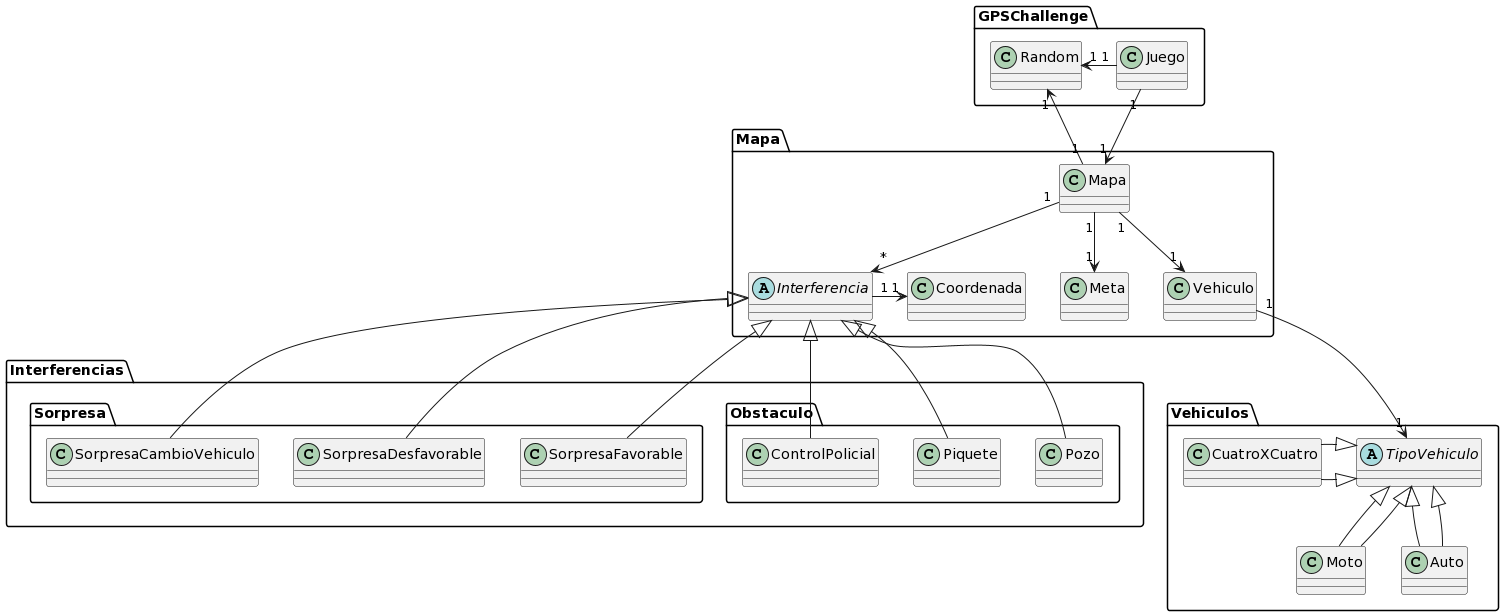

The diagram above was rendered by PlantUML. Its source (embedded in the PNG):
@startuml
package GPSChallenge{

class Juego
class Random

}

package Mapa{
class Mapa
class Meta
class Coordenada
abstract class Interferencia
class Vehiculo
}

package Interferencias{

package Obstaculo{

class Pozo
class Piquete
class ControlPolicial

}

package Sorpresa{

class SorpresaFavorable
class SorpresaDesfavorable
class SorpresaCambioVehiculo

}


}

package Vehiculos {

abstract class TipoVehiculo

TipoVehiculo <|-- Moto
TipoVehiculo <|-- Auto
TipoVehiculo <|-- CuatroXCuatro
        
}

Interferencia <|--  Piquete
Interferencia <|--  Pozo
Interferencia <|--  ControlPolicial
Interferencia <|--  SorpresaFavorable
Interferencia <|--  SorpresaDesfavorable
Interferencia <|--  SorpresaCambioVehiculo

Juego "1" --> "1" Mapa
Juego "1" -left-> "1" Random
Mapa "1" --> "1" Random
Mapa "1" --> "1" Vehiculo
Mapa "1" --> "1" Meta
Mapa "1" --> "*" Interferencia
Vehiculo "1" --> "1" TipoVehiculo
Interferencia "1" -right-> "1" Coordenada

TipoVehiculo <|-- Moto
TipoVehiculo <|-- Auto
TipoVehiculo <|-left- CuatroXCuatro
@enduml